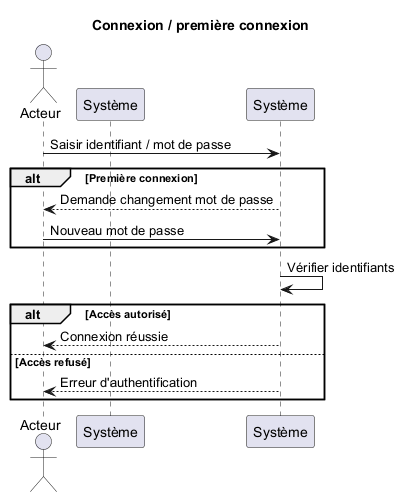

The diagram above was rendered by PlantUML. Its source (embedded in the PNG):
@startuml
title Connexion / première connexion
actor Acteur
participant Systeme as "Système"

Acteur -> "Système" : Saisir identifiant / mot de passe
alt Première connexion
  "Système" --> Acteur : Demande changement mot de passe
  Acteur -> "Système" : Nouveau mot de passe
end
"Système" -> "Système" : Vérifier identifiants
alt Accès autorisé
  "Système" --> Acteur : Connexion réussie
else Accès refusé
  "Système" --> Acteur : Erreur d'authentification
end
@enduml